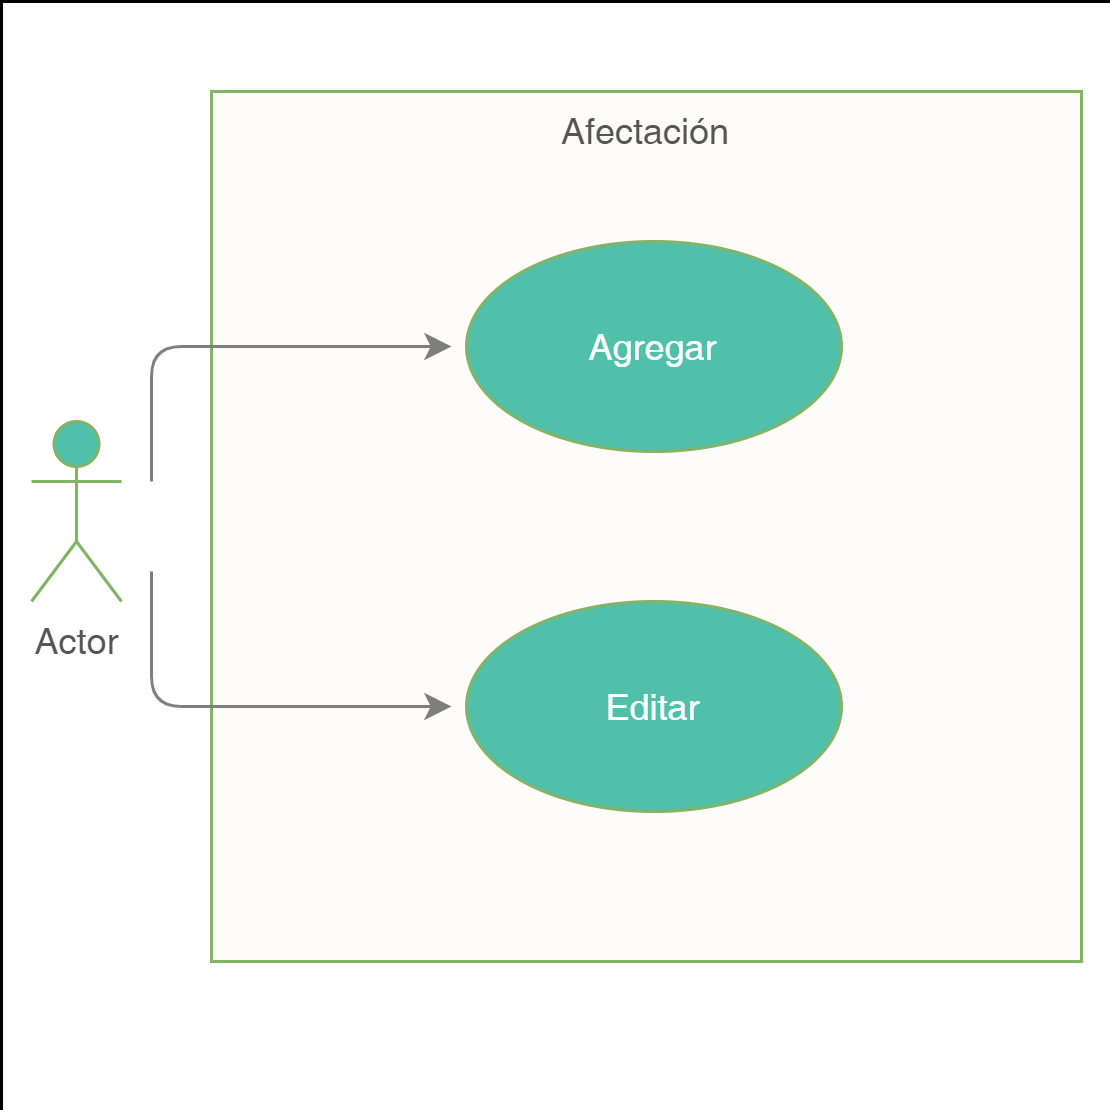

The diagram above was exported from draw.io. Its source (the exported page's mxGraphModel, read from the mxfile embedded in the PNG):
<mxGraphModel dx="1038" dy="489" grid="1" gridSize="10" guides="1" tooltips="1" connect="1" arrows="1" fold="1" page="1" pageScale="1" pageWidth="827" pageHeight="1169" math="0" shadow="0">
  <root>
    <mxCell id="0" />
    <mxCell id="1" parent="0" />
    <mxCell id="VtUOcmCG3A7lsc3ew9CI-14" value="" style="whiteSpace=wrap;html=1;aspect=fixed;labelBackgroundColor=none;align=center;verticalAlign=top;strokeWidth=0;" parent="1" vertex="1">
      <mxGeometry x="170" y="60" width="370" height="370" as="geometry" />
    </mxCell>
    <mxCell id="VtUOcmCG3A7lsc3ew9CI-2" value="Afectación" style="whiteSpace=wrap;html=1;aspect=fixed;fillColor=#FDFCFA;strokeColor=#82b366;align=center;verticalAlign=top;labelBackgroundColor=none;fontColor=#555555;" parent="1" vertex="1">
      <mxGeometry x="240" y="90" width="290" height="290" as="geometry" />
    </mxCell>
    <mxCell id="VtUOcmCG3A7lsc3ew9CI-1" value="Actor" style="shape=umlActor;verticalLabelPosition=bottom;verticalAlign=top;html=1;outlineConnect=0;fillColor=#51C0AA;strokeColor=#82b366;fontColor=#555555;" parent="1" vertex="1">
      <mxGeometry x="180" y="200" width="30" height="60" as="geometry" />
    </mxCell>
    <mxCell id="VtUOcmCG3A7lsc3ew9CI-3" value="&lt;font color=&quot;#ffffff&quot;&gt;Agregar&lt;/font&gt;" style="ellipse;whiteSpace=wrap;html=1;fillColor=#51C0AA;strokeColor=#82b366;fontColor=#DCDBDA;" parent="1" vertex="1">
      <mxGeometry x="325" y="140" width="125" height="70" as="geometry" />
    </mxCell>
    <mxCell id="VtUOcmCG3A7lsc3ew9CI-4" value="&lt;font color=&quot;#ffffff&quot;&gt;Editar&lt;/font&gt;" style="ellipse;whiteSpace=wrap;html=1;fillColor=#51C0AA;strokeColor=#82b366;fontColor=#DCDBDA;" parent="1" vertex="1">
      <mxGeometry x="325" y="260" width="125" height="70" as="geometry" />
    </mxCell>
    <mxCell id="VtUOcmCG3A7lsc3ew9CI-11" value="" style="edgeStyle=segmentEdgeStyle;endArrow=classic;html=1;fontColor=#;strokeColor=#7E7E7E;" parent="1" edge="1">
      <mxGeometry width="50" height="50" relative="1" as="geometry">
        <mxPoint x="220" y="220" as="sourcePoint" />
        <mxPoint x="320" y="175" as="targetPoint" />
        <Array as="points">
          <mxPoint x="220" y="175" />
        </Array>
      </mxGeometry>
    </mxCell>
    <mxCell id="VtUOcmCG3A7lsc3ew9CI-12" value="" style="edgeStyle=segmentEdgeStyle;endArrow=classic;html=1;fontColor=#;strokeColor=#7E7E7E;" parent="1" edge="1">
      <mxGeometry width="50" height="50" relative="1" as="geometry">
        <mxPoint x="220" y="250" as="sourcePoint" />
        <mxPoint x="320" y="295" as="targetPoint" />
        <Array as="points">
          <mxPoint x="220" y="295" />
        </Array>
      </mxGeometry>
    </mxCell>
  </root>
</mxGraphModel>